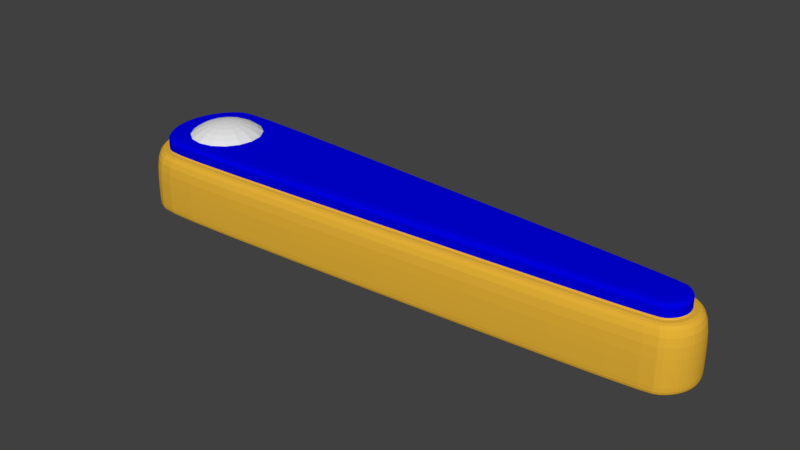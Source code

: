 # Source: paddleNew2.blend  (saved by Blender 2.79.0; exported with 4.5.12 LTS)
import bpy
from mathutils import Matrix  # noqa: F401  (used for matrix-valued properties, if any)

bpy.ops.wm.read_factory_settings(use_empty=True)
scene = bpy.context.scene
scene.name = 'Scene'

# ---- collections
col_collection_1 = bpy.data.collections.new('Collection 1'); scene.collection.children.link(col_collection_1)

# ---- materials (node trees are filled in below, after node groups)
mat_metal = bpy.data.materials.new('Metal')
mat_metal.alpha_threshold = 0.0
mat_metal.roughness = 0.5
mat_battingpart = bpy.data.materials.new('BattingPart')
mat_battingpart.alpha_threshold = 0.0
mat_battingpart.roughness = 0.5
mat_woodpart_001 = bpy.data.materials.new('WoodPart.001')
mat_woodpart_001.alpha_threshold = 0.0
mat_woodpart_001.roughness = 0.5

# ---- material node trees
mat_battingpart.use_nodes = True; mat_battingpart.node_tree.nodes.clear()
_N = mat_battingpart.node_tree.nodes; _L = mat_battingpart.node_tree.links
n0 = _N.new('ShaderNodeOutputMaterial'); n0.name = 'Material Output'; n0.location = (300, 300)
n1 = _N.new('ShaderNodeBsdfDiffuse'); n1.name = 'Diffuse BSDF'; n1.location = (10, 300)
n1.inputs[0].default_value = (0.8, 0.4509, 0.0397, 1.0)
_L.new(n1.outputs[0], n0.inputs[0])
n0.is_active_output = True
mat_woodpart_001.use_nodes = True; mat_woodpart_001.node_tree.nodes.clear()
_N = mat_woodpart_001.node_tree.nodes; _L = mat_woodpart_001.node_tree.links
n0 = _N.new('ShaderNodeOutputMaterial'); n0.name = 'Material Output'; n0.location = (300, 300)
n1 = _N.new('ShaderNodeBsdfDiffuse'); n1.name = 'Diffuse BSDF'; n1.location = (10, 300)
n1.inputs[0].default_value = (0.0, 0.0002292, 0.8, 1.0)
_L.new(n1.outputs[0], n0.inputs[0])
n0.is_active_output = True

# ---- world
world_world = bpy.data.worlds.new('World'); scene.world = world_world
world_world.color = (0.05088, 0.05088, 0.05088)
world_world.use_sun_shadow = False
world_world.sun_shadow_jitter_overblur = 0.0
world_world.cycles.sampling_method = 'MANUAL'

# ---- meshes
me_sphere = bpy.data.meshes.new('Sphere')
me_sphere.from_pydata([(-0.02602, 0.09538, 0.7196), (-0.02602, 0.2048, 0.6992), (-0.02602, 0.3056, 0.6659), (-0.02602, 0.4666, 0.5666), (0.01753, 0.08672, 0.7196), (0.0594, 0.1878, 0.6992), (0.09799, 0.281, 0.6659), (0.1318, 0.3626, 0.6211), (0.1596, 0.4296, 0.5666), (0.05444, 0.06205, 0.7196), (0.1318, 0.1394, 0.6992), (0.2031, 0.2107, 0.6659), (0.2656, 0.2732, 0.6211), (0.3169, 0.3245, 0.5666), (0.07911, 0.02514, 0.7196), (0.1802, 0.06701, 0.6992), (0.2734, 0.1056, 0.6659), (0.355, 0.1394, 0.6211), (0.422, 0.1672, 0.5666), (0.08777, -0.01841, 0.7196), (0.1972, -0.01841, 0.6992), (0.298, -0.01841, 0.6659), (0.3864, -0.01841, 0.6211), (0.4589, -0.01841, 0.5666), (0.07911, -0.06195, 0.7196), (0.1802, -0.1038, 0.6992), (0.2734, -0.1424, 0.6659), (0.355, -0.1762, 0.6211), (0.422, -0.204, 0.5666), (0.05444, -0.09887, 0.7196), (0.1318, -0.1762, 0.6992), (0.2031, -0.2475, 0.6659), (0.2656, -0.31, 0.6211), (0.3169, -0.3613, 0.5666), (0.01753, -0.1235, 0.7196), (0.0594, -0.2246, 0.6992), (0.09799, -0.3178, 0.6659), (0.1318, -0.3994, 0.6211), (0.1596, -0.4665, 0.5666), (-0.02602, -0.1322, 0.7196), (-0.02602, -0.2416, 0.6992), (-0.02602, -0.3425, 0.6659), (-0.02602, -0.4308, 0.6211), (-0.02602, -0.5034, 0.5666), (-0.02602, -0.01841, 0.7266), (-0.06956, -0.1235, 0.7196), (-0.1114, -0.2246, 0.6992), (-0.15, -0.3178, 0.6659), (-0.1838, -0.3994, 0.6211), (-0.2116, -0.4665, 0.5666), (-0.1065, -0.09887, 0.7196), (-0.1838, -0.1762, 0.6992), (-0.2552, -0.2475, 0.6659), (-0.3177, -0.31, 0.6211), (-0.3689, -0.3613, 0.5666), (-0.1311, -0.06195, 0.7196), (-0.2322, -0.1038, 0.6992), (-0.3254, -0.1424, 0.6659), (-0.4071, -0.1762, 0.6211), (-0.4741, -0.204, 0.5666), (-0.1398, -0.01841, 0.7196), (-0.2492, -0.01841, 0.6992), (-0.3501, -0.01841, 0.6659), (-0.4384, -0.01841, 0.6211), (-0.511, -0.01841, 0.5666), (-0.1311, 0.02514, 0.7196), (-0.2322, 0.06701, 0.6992), (-0.3254, 0.1056, 0.6659), (-0.4071, 0.1394, 0.6211), (-0.4741, 0.1672, 0.5666), (-0.1065, 0.06205, 0.7196), (-0.1838, 0.1394, 0.6992), (-0.2552, 0.2107, 0.6659), (-0.3176, 0.2732, 0.6211), (-0.3689, 0.3245, 0.5666), (-0.06956, 0.08672, 0.7196), (-0.1114, 0.1878, 0.6992), (-0.15, 0.281, 0.6659), (-0.1838, 0.3626, 0.6211), (-0.2116, 0.4296, 0.5666), (-0.02602, 0.394, 0.6211)], [], [(1, 0, 4, 5), (2, 1, 5, 6), (80, 2, 6, 7), (3, 80, 7, 8), (0, 44, 4), (4, 44, 9), (5, 4, 9, 10), (6, 5, 10, 11), (7, 6, 11, 12), (8, 7, 12, 13), (13, 12, 17, 18), (9, 44, 14), (10, 9, 14, 15), (11, 10, 15, 16), (12, 11, 16, 17), (14, 44, 19), (15, 14, 19, 20), (16, 15, 20, 21), (17, 16, 21, 22), (18, 17, 22, 23), (23, 22, 27, 28), (19, 44, 24), (20, 19, 24, 25), (21, 20, 25, 26), (22, 21, 26, 27), (25, 24, 29, 30), (26, 25, 30, 31), (27, 26, 31, 32), (28, 27, 32, 33), (24, 44, 29), (29, 44, 34), (30, 29, 34, 35), (31, 30, 35, 36), (32, 31, 36, 37), (33, 32, 37, 38), (35, 34, 39, 40), (36, 35, 40, 41), (37, 36, 41, 42), (38, 37, 42, 43), (34, 44, 39), (39, 44, 45), (40, 39, 45, 46), (41, 40, 46, 47), (42, 41, 47, 48), (43, 42, 48, 49), (47, 46, 51, 52), (48, 47, 52, 53), (49, 48, 53, 54), (45, 44, 50), (46, 45, 50, 51), (50, 44, 55), (51, 50, 55, 56), (52, 51, 56, 57), (53, 52, 57, 58), (54, 53, 58, 59), (58, 57, 62, 63), (59, 58, 63, 64), (55, 44, 60), (56, 55, 60, 61), (57, 56, 61, 62), (60, 44, 65), (61, 60, 65, 66), (62, 61, 66, 67), (63, 62, 67, 68), (64, 63, 68, 69), (68, 67, 72, 73), (69, 68, 73, 74), (65, 44, 70), (66, 65, 70, 71), (67, 66, 71, 72), (70, 44, 75), (71, 70, 75, 76), (72, 71, 76, 77), (73, 72, 77, 78), (74, 73, 78, 79), (3, 8, 13, 18, 23, 28, 33, 38, 43, 49, 54, 59, 64, 69, 74, 79), (79, 78, 80, 3), (75, 44, 0), (76, 75, 0, 1), (77, 76, 1, 2), (78, 77, 2, 80)])
me_sphere.materials.append(mat_metal)
me_sphere.use_remesh_preserve_volume = False
me_sphere.use_remesh_preserve_attributes = False
me_sphere.use_mirror_vertex_groups = False
me_sphere.update()
me_cylinder = bpy.data.meshes.new('Cylinder')
me_cylinder.from_pydata([(-0.1724, 0.7308, -0.4), (-0.1724, 0.7308, 0.4), (6.378, 0.3038, -0.4), (6.378, 0.3038, 0.4), (6.495, 0.2543, -0.4), (6.495, 0.2543, 0.4), (6.58, 0.1679, -0.4), (6.58, 0.1679, 0.4), (6.626, 0.05553, -0.4), (6.626, 0.05553, 0.4), (6.625, -0.06571, -0.4), (6.625, -0.06571, 0.4), (6.577, -0.1773, -0.4), (6.577, -0.1773, 0.4), (6.491, -0.2624, -0.4), (6.491, -0.2624, 0.4), (6.372, -0.3104, -0.4), (6.372, -0.3104, 0.4), (-0.1866, -0.7275, -0.4), (-0.1866, -0.7275, 0.4), (-0.467, -0.6591, -0.4), (-0.467, -0.6591, 0.4), (-0.6777, -0.4449, -0.4), (-0.6777, -0.4449, 0.4), (-0.7964, -0.1517, -0.4), (-0.7964, -0.1517, 0.4), (-0.7938, 0.1646, -0.4), (-0.7938, 0.1646, 0.4), (-0.6704, 0.4559, -0.4), (-0.6704, 0.4559, 0.4), (-0.4563, 0.6666, -0.4), (-0.4563, 0.6666, 0.4), (-0.1871, 0.9178, -0.4), (6.422, 0.487, -0.4), (6.422, 0.487, 0.4), (-0.1871, 0.9178, 0.4), (6.602, 0.4108, -0.4), (6.602, 0.4108, 0.4), (6.738, 0.2718, -0.4), (6.738, 0.2718, 0.4), (6.812, 0.09094, -0.4), (6.812, 0.09094, 0.4), (6.81, -0.1041, -0.4), (6.81, -0.1041, 0.4), (6.734, -0.2838, -0.4), (6.734, -0.2838, 0.4), (6.595, -0.4206, -0.4), (6.595, -0.4206, 0.4), (6.414, -0.4938, -0.4), (6.414, -0.4938, 0.4), (-0.2031, -0.9146, -0.4), (-0.2031, -0.9146, 0.4), (-0.5623, -0.8269, -0.4), (-0.5623, -0.8269, 0.4), (-0.836, -0.5488, -0.4), (-0.836, -0.5488, 0.4), (-0.9823, -0.1871, -0.4), (-0.9823, -0.1871, 0.4), (-0.9792, 0.2031, -0.4), (-0.9792, 0.2031, 0.4), (-0.8269, 0.5623, -0.4), (-0.8269, 0.5623, 0.4), (-0.5488, 0.836, -0.4), (-0.5488, 0.836, 0.4), (-0.1724, 0.7308, 0.4), (6.378, 0.3038, 0.4), (6.495, 0.2543, 0.4), (6.58, 0.1679, 0.4), (6.626, 0.05553, 0.4), (6.625, -0.06571, 0.4), (6.577, -0.1773, 0.4), (6.491, -0.2624, 0.4), (6.372, -0.3104, 0.4), (-0.1866, -0.7275, 0.4), (-0.467, -0.6591, 0.4), (-0.6777, -0.4449, 0.4), (-0.7964, -0.1517, 0.4), (-0.7938, 0.1646, 0.4), (-0.6704, 0.4559, 0.4), (-0.4563, 0.6666, 0.4), (-0.1563, 0.5268, 0.5746), (6.331, 0.104, 0.5746), (6.379, 0.08365, 0.5746), (6.408, 0.05463, 0.5746), (6.423, 0.01691, 0.5746), (6.422, -0.02379, 0.5746), (6.407, -0.06127, 0.5746), (6.378, -0.08981, 0.5746), (6.327, -0.1105, 0.5746), (-0.1686, -0.5235, 0.5746), (-0.3631, -0.4761, 0.5746), (-0.5052, -0.3316, 0.5746), (-0.5936, -0.1131, 0.5746), (-0.5917, 0.1227, 0.5746), (-0.4997, 0.3398, 0.5746), (-0.3554, 0.4818, 0.5746), (6.491, -0.2624, 0.5111), (6.372, -0.3104, 0.5111), (-0.1724, 0.7308, 0.5111), (6.378, 0.3038, 0.5111), (-0.4563, 0.6666, 0.5111), (-0.1866, -0.7275, 0.5111), (6.495, 0.2543, 0.5111), (-0.467, -0.6591, 0.5111), (6.58, 0.1679, 0.5111), (-0.6777, -0.4449, 0.5111), (6.626, 0.05553, 0.5111), (-0.7964, -0.1517, 0.5111), (6.625, -0.06571, 0.5111), (-0.7938, 0.1646, 0.5111), (6.577, -0.1773, 0.5111), (-0.6704, 0.4559, 0.5111), (-0.1871, 0.9178, -0.304), (6.422, 0.487, -0.304), (6.602, 0.4108, -0.304), (6.738, 0.2718, -0.304), (6.812, 0.09094, -0.304), (6.81, -0.1041, -0.304), (6.734, -0.2838, -0.304), (6.595, -0.4206, -0.304), (6.414, -0.4938, -0.304), (-0.2031, -0.9146, -0.304), (-0.5623, -0.8269, -0.304), (-0.836, -0.5488, -0.304), (-0.9823, -0.1871, -0.304), (-0.9792, 0.2031, -0.304), (-0.8269, 0.5623, -0.304), (-0.5488, 0.836, -0.304), (6.378, 0.3038, 0.5746), (-0.1724, 0.7308, 0.5746), (6.495, 0.2543, 0.5746), (6.58, 0.1679, 0.5746), (6.626, 0.05553, 0.5746), (6.625, -0.06571, 0.5746), (6.577, -0.1773, 0.5746), (6.491, -0.2624, 0.5746), (6.372, -0.3104, 0.5746), (-0.1866, -0.7275, 0.5746), (-0.467, -0.6591, 0.5746), (-0.6777, -0.4449, 0.5746), (-0.7964, -0.1517, 0.5746), (-0.7938, 0.1646, 0.5746), (-0.6704, 0.4559, 0.5746), (-0.4563, 0.6666, 0.5746)], [], [(112, 35, 34, 113), (113, 34, 37, 114), (114, 37, 39, 115), (115, 39, 41, 116), (116, 41, 43, 117), (117, 43, 45, 118), (118, 45, 47, 119), (119, 47, 49, 120), (120, 49, 51, 121), (121, 51, 53, 122), (122, 53, 55, 123), (123, 55, 57, 124), (124, 57, 59, 125), (125, 59, 61, 126), (29, 27, 77, 78), (126, 61, 63, 127), (127, 63, 35, 112), (0, 2, 4, 6, 8, 10, 12, 14, 16, 18, 20, 22, 24, 26, 28, 30), (2, 0, 32, 33), (1, 3, 34, 35), (4, 2, 33, 36), (3, 5, 37, 34), (6, 4, 36, 38), (5, 7, 39, 37), (8, 6, 38, 40), (7, 9, 41, 39), (10, 8, 40, 42), (9, 11, 43, 41), (12, 10, 42, 44), (11, 13, 45, 43), (14, 12, 44, 46), (13, 15, 47, 45), (16, 14, 46, 48), (15, 17, 49, 47), (18, 16, 48, 50), (17, 19, 51, 49), (20, 18, 50, 52), (19, 21, 53, 51), (22, 20, 52, 54), (21, 23, 55, 53), (24, 22, 54, 56), (23, 25, 57, 55), (26, 24, 56, 58), (25, 27, 59, 57), (28, 26, 58, 60), (27, 29, 61, 59), (30, 28, 60, 62), (29, 31, 63, 61), (0, 30, 62, 32), (31, 1, 35, 63), (97, 96, 135, 136), (7, 5, 66, 67), (15, 13, 70, 71), (23, 21, 74, 75), (31, 29, 78, 79), (9, 7, 67, 68), (17, 15, 71, 72), (25, 23, 75, 76), (3, 1, 64, 65), (1, 31, 79, 64), (11, 9, 68, 69), (19, 17, 72, 73), (27, 25, 76, 77), (5, 3, 65, 66), (13, 11, 69, 70), (21, 19, 73, 74), (81, 80, 95, 94, 93, 92, 91, 90, 89, 88, 87, 86, 85, 84, 83, 82), (99, 98, 129, 128), (98, 100, 143, 129), (101, 97, 136, 137), (102, 99, 128, 130), (103, 101, 137, 138), (104, 102, 130, 131), (105, 103, 138, 139), (106, 104, 131, 132), (107, 105, 139, 140), (108, 106, 132, 133), (109, 107, 140, 141), (110, 108, 133, 134), (111, 109, 141, 142), (96, 110, 134, 135), (100, 111, 142, 143), (79, 78, 111, 100), (71, 70, 110, 96), (78, 77, 109, 111), (70, 69, 108, 110), (77, 76, 107, 109), (69, 68, 106, 108), (76, 75, 105, 107), (68, 67, 104, 106), (75, 74, 103, 105), (67, 66, 102, 104), (74, 73, 101, 103), (66, 65, 99, 102), (73, 72, 97, 101), (64, 79, 100, 98), (65, 64, 98, 99), (72, 71, 96, 97), (62, 127, 112, 32), (60, 126, 127, 62), (58, 125, 126, 60), (56, 124, 125, 58), (54, 123, 124, 56), (52, 122, 123, 54), (50, 121, 122, 52), (48, 120, 121, 50), (46, 119, 120, 48), (44, 118, 119, 46), (42, 117, 118, 44), (40, 116, 117, 42), (38, 115, 116, 40), (36, 114, 115, 38), (33, 113, 114, 36), (32, 112, 113, 33), (80, 81, 128, 129), (81, 82, 130, 128), (82, 83, 131, 130), (83, 84, 132, 131), (84, 85, 133, 132), (85, 86, 134, 133), (86, 87, 135, 134), (87, 88, 136, 135), (88, 89, 137, 136), (89, 90, 138, 137), (90, 91, 139, 138), (91, 92, 140, 139), (92, 93, 141, 140), (93, 94, 142, 141), (94, 95, 143, 142), (95, 80, 129, 143)])
me_cylinder.polygons.foreach_set('material_index', [0, 0, 0, 0, 0, 0, 0, 0, 0, 0, 0, 0, 0, 0, 0, 0, 0, 1, 0, 0, 1, 0, 0, 0, 0, 0, 0, 0, 0, 0, 0, 0, 0, 0, 0, 0, 0, 0, 0, 0, 0, 0, 0, 0, 0, 0, 0, 0, 0, 0, 1, 0, 0, 0, 0, 0, 0, 0, 0, 0, 0, 0, 0, 0, 0, 0, 1, 1, 1, 1, 1, 1, 1, 1, 1, 1, 1, 1, 1, 1, 1, 1, 1, 1, 1, 1, 1, 1, 1, 1, 1, 1, 1, 1, 1, 1, 1, 1, 0, 0, 0, 0, 0, 0, 0, 0, 0, 0, 0, 0, 0, 0, 0, 0, 1, 1, 1, 1, 1, 1, 1, 1, 1, 1, 1, 1, 1, 1, 1, 1])
_uv = me_cylinder.uv_layers.new(name='UVMap')
_uv.uv.foreach_set('vector', [0.1868, 0.3834, 0.2091, 0.299, 0.8639, 0.2085, 0.9369, 0.2648, 0.9369, 0.2648, 0.8639, 0.2085, 0.8793, 0.1953, 0.9577, 0.2404, 0.9577, 0.2404, 0.8793, 0.1953, 0.8875, 0.181, 0.9731, 0.2094, 0.9731, 0.2094, 0.8875, 0.181, 0.8912, 0.166, 0.9811, 0.1748, 0.9811, 0.1748, 0.8912, 0.166, 0.8901, 0.1508, 0.981, 0.1389, 0.981, 0.1389, 0.8901, 0.1508, 0.8846, 0.1361, 0.9724, 0.1036, 0.9724, 0.1036, 0.8846, 0.1361, 0.8738, 0.1226, 0.9558, 0.0718, 0.9558, 0.0718, 0.8738, 0.1226, 0.8572, 0.1112, 0.9327, 0.04719, 0.9327, 0.04719, 0.8572, 0.1112, 0.1892, 0.09706, 0.162, 0.01414, 0.162, 0.01414, 0.1892, 0.09706, 0.15, 0.1104, 0.1107, 0.03235, 0.1107, 0.03235, 0.15, 0.1104, 0.1191, 0.1408, 0.05887, 0.06511, 0.05887, 0.06511, 0.1191, 0.1408, 0.09554, 0.1839, 0.01066, 0.1072, 0.01122, 0.2514, 0.09539, 0.1912, 0.1135, 0.2389, 0.04605, 0.2956, 0.04605, 0.2956, 0.1135, 0.2389, 0.1395, 0.2715, 0.08665, 0.3361, 0.1522, 0.2577, 0.1319, 0.2289, 0.1326, 0.2286, 0.1526, 0.2572, 0.08665, 0.3361, 0.1395, 0.2715, 0.1719, 0.2924, 0.1352, 0.3673, 0.1352, 0.3673, 0.1719, 0.2924, 0.2091, 0.299, 0.1868, 0.3834, 0.08945, 0.4187, 0.8163, 0.4614, 0.8292, 0.4667, 0.8387, 0.4762, 0.8439, 0.4886, 0.8439, 0.5021, 0.8387, 0.5145, 0.8292, 0.524, 0.8161, 0.5294, 0.09032, 0.5813, 0.05805, 0.5734, 0.03425, 0.5497, 0.0208, 0.5171, 0.02087, 0.482, 0.03437, 0.4496, 0.05799, 0.4261, 0.8163, 0.4614, 0.08945, 0.4187, 0.08768, 0.398, 0.8209, 0.441, 0.21, 0.2802, 0.8555, 0.1895, 0.8639, 0.2085, 0.2091, 0.299, 0.8292, 0.4667, 0.8163, 0.4614, 0.8209, 0.441, 0.8409, 0.4493, 0.8555, 0.1895, 0.8667, 0.1834, 0.8793, 0.1953, 0.8639, 0.2085, 0.8387, 0.4762, 0.8292, 0.4667, 0.8409, 0.4493, 0.8562, 0.4646, 0.8667, 0.1834, 0.8736, 0.1747, 0.8875, 0.181, 0.8793, 0.1953, 0.8439, 0.4886, 0.8387, 0.4762, 0.8562, 0.4646, 0.8644, 0.4845, 0.8736, 0.1747, 0.8764, 0.1647, 0.8912, 0.166, 0.8875, 0.181, 0.8439, 0.5021, 0.8439, 0.4886, 0.8644, 0.4845, 0.8644, 0.5062, 0.8764, 0.1647, 0.8752, 0.1543, 0.8901, 0.1508, 0.8912, 0.166, 0.8387, 0.5145, 0.8439, 0.5021, 0.8644, 0.5062, 0.8562, 0.5261, 0.8752, 0.1543, 0.8705, 0.1446, 0.8846, 0.1361, 0.8901, 0.1508, 0.8292, 0.524, 0.8387, 0.5145, 0.8562, 0.5261, 0.8409, 0.5414, 0.8705, 0.1446, 0.8624, 0.1362, 0.8738, 0.1226, 0.8846, 0.1361, 0.8161, 0.5294, 0.8292, 0.524, 0.8409, 0.5414, 0.8209, 0.5497, 0.8624, 0.1362, 0.851, 0.131, 0.8572, 0.1112, 0.8738, 0.1226, 0.09032, 0.5813, 0.8161, 0.5294, 0.8209, 0.5497, 0.08844, 0.6023, 0.851, 0.131, 0.1932, 0.1163, 0.1892, 0.09706, 0.8572, 0.1112, 0.05805, 0.5734, 0.09032, 0.5813, 0.08844, 0.6023, 0.04744, 0.5924, 0.1932, 0.1163, 0.1609, 0.1286, 0.15, 0.1104, 0.1892, 0.09706, 0.03425, 0.5497, 0.05805, 0.5734, 0.04744, 0.5924, 0.01666, 0.5614, 0.1609, 0.1286, 0.1363, 0.1531, 0.1191, 0.1408, 0.15, 0.1104, 0.0208, 0.5171, 0.03425, 0.5497, 0.01666, 0.5614, 0.0001467, 0.5212, 0.1363, 0.1531, 0.1232, 0.1898, 0.09554, 0.1839, 0.1191, 0.1408, 0.02087, 0.482, 0.0208, 0.5171, 0.0001467, 0.5212, 0.0002602, 0.4779, 0.1232, 0.1898, 0.1319, 0.2289, 0.1135, 0.2389, 0.09539, 0.1912, 0.03437, 0.4496, 0.02087, 0.482, 0.0002602, 0.4779, 0.01693, 0.4379, 0.1319, 0.2289, 0.1522, 0.2577, 0.1395, 0.2715, 0.1135, 0.2389, 0.05799, 0.4261, 0.03437, 0.4496, 0.01693, 0.4379, 0.04761, 0.4073, 0.1522, 0.2577, 0.1791, 0.274, 0.1719, 0.2924, 0.1395, 0.2715, 0.08945, 0.4187, 0.05799, 0.4261, 0.04761, 0.4073, 0.08768, 0.398, 0.1791, 0.274, 0.21, 0.2802, 0.2091, 0.299, 0.1719, 0.2924, 0.7864, 0.6965, 0.8004, 0.7058, 0.7957, 0.7117, 0.7834, 0.705, 0.8736, 0.1747, 0.8667, 0.1834, 0.8665, 0.1832, 0.8735, 0.1747, 0.8624, 0.1362, 0.8705, 0.1446, 0.8703, 0.1447, 0.8623, 0.1364, 0.1363, 0.1531, 0.1609, 0.1286, 0.1613, 0.1291, 0.1369, 0.1534, 0.1791, 0.274, 0.1522, 0.2577, 0.1526, 0.2572, 0.1793, 0.2735, 0.8764, 0.1647, 0.8736, 0.1747, 0.8735, 0.1747, 0.8762, 0.1647, 0.851, 0.131, 0.8624, 0.1362, 0.8623, 0.1364, 0.8509, 0.1312, 0.1232, 0.1898, 0.1363, 0.1531, 0.1369, 0.1534, 0.124, 0.1898, 0.8555, 0.1895, 0.21, 0.2802, 0.2101, 0.2796, 0.8554, 0.1893, 0.21, 0.2802, 0.1791, 0.274, 0.1793, 0.2735, 0.2101, 0.2796, 0.8752, 0.1543, 0.8764, 0.1647, 0.8762, 0.1647, 0.8751, 0.1544, 0.1932, 0.1163, 0.851, 0.131, 0.8509, 0.1312, 0.1933, 0.117, 0.1319, 0.2289, 0.1232, 0.1898, 0.124, 0.1898, 0.1326, 0.2286, 0.8667, 0.1834, 0.8555, 0.1895, 0.8554, 0.1893, 0.8665, 0.1832, 0.8705, 0.1446, 0.8752, 0.1543, 0.8751, 0.1544, 0.8703, 0.1447, 0.1609, 0.1286, 0.1932, 0.1163, 0.1933, 0.117, 0.1613, 0.1291, 0.7764, 0.7495, 0.1048, 0.7665, 0.08193, 0.7616, 0.0654, 0.746, 0.05385, 0.7214, 0.05257, 0.6936, 0.06625, 0.6702, 0.08468, 0.6557, 0.1111, 0.6495, 0.777, 0.7261, 0.7824, 0.7286, 0.7854, 0.7319, 0.787, 0.736, 0.7868, 0.7404, 0.785, 0.7444, 0.7818, 0.7474, 0.7837, 0.7808, 0.1015, 0.7983, 0.1025, 0.7893, 0.7811, 0.7712, 0.1015, 0.7983, 0.06774, 0.7879, 0.07113, 0.7812, 0.1025, 0.7893, 0.1086, 0.6163, 0.7864, 0.6965, 0.7834, 0.705, 0.1091, 0.6263, 0.7988, 0.7716, 0.7837, 0.7808, 0.7811, 0.7712, 0.7939, 0.7654, 0.07172, 0.6264, 0.1086, 0.6163, 0.1091, 0.6263, 0.0752, 0.6336, 0.8091, 0.7602, 0.7988, 0.7716, 0.7939, 0.7654, 0.8027, 0.7563, 0.04273, 0.6489, 0.07172, 0.6264, 0.0752, 0.6336, 0.0484, 0.6543, 0.8147, 0.7462, 0.8091, 0.7602, 0.8027, 0.7563, 0.8075, 0.7449, 0.01792, 0.682, 0.04273, 0.6489, 0.0484, 0.6543, 0.02475, 0.6871, 0.8149, 0.7313, 0.8147, 0.7462, 0.8075, 0.7449, 0.8077, 0.7327, 0.02341, 0.7306, 0.01562, 0.6886, 0.02475, 0.6871, 0.03111, 0.728, 0.8099, 0.7174, 0.8149, 0.7313, 0.8077, 0.7327, 0.8037, 0.7211, 0.04127, 0.7649, 0.02341, 0.7306, 0.03111, 0.728, 0.04727, 0.76, 0.8004, 0.7058, 0.8099, 0.7174, 0.8037, 0.7211, 0.7957, 0.7117, 0.06774, 0.7879, 0.04127, 0.7649, 0.04727, 0.76, 0.07113, 0.7812, 0.06116, 0.8004, 0.03001, 0.774, 0.04127, 0.7649, 0.06774, 0.7879, 0.8107, 0.694, 0.8238, 0.7091, 0.8099, 0.7174, 0.8004, 0.7058, 0.03001, 0.774, 0.009321, 0.7357, 0.02341, 0.7306, 0.04127, 0.7649, 0.8238, 0.7091, 0.8311, 0.7284, 0.8149, 0.7313, 0.8099, 0.7174, 0.009321, 0.7357, 0.0001467, 0.6916, 0.01562, 0.6886, 0.02341, 0.7306, 0.8311, 0.7284, 0.8311, 0.7492, 0.8147, 0.7462, 0.8149, 0.7313, 0.005898, 0.6727, 0.03224, 0.6385, 0.04273, 0.6489, 0.01792, 0.682, 0.8311, 0.7492, 0.8235, 0.7689, 0.8091, 0.7602, 0.8147, 0.7462, 0.03224, 0.6385, 0.06523, 0.6128, 0.07172, 0.6264, 0.04273, 0.6489, 0.8235, 0.7689, 0.8093, 0.7847, 0.7988, 0.7716, 0.8091, 0.7602, 0.06523, 0.6128, 0.1067, 0.6026, 0.1086, 0.6163, 0.07172, 0.6264, 0.8093, 0.7847, 0.7901, 0.7946, 0.7837, 0.7808, 0.7988, 0.7716, 0.1067, 0.6026, 0.7927, 0.6839, 0.7864, 0.6965, 0.1086, 0.6163, 0.09927, 0.8112, 0.06116, 0.8004, 0.06774, 0.7879, 0.1015, 0.7983, 0.7901, 0.7946, 0.09927, 0.8112, 0.1015, 0.7983, 0.7837, 0.7808, 0.7927, 0.6839, 0.8107, 0.694, 0.8004, 0.7058, 0.7864, 0.6965, 0.129, 0.3807, 0.1352, 0.3673, 0.1868, 0.3834, 0.1853, 0.3977, 0.07749, 0.3474, 0.08665, 0.3361, 0.1352, 0.3673, 0.129, 0.3807, 0.03544, 0.3051, 0.04605, 0.2956, 0.08665, 0.3361, 0.07749, 0.3474, 0.0001467, 0.2601, 0.01122, 0.2514, 0.04605, 0.2956, 0.03544, 0.3051, 0.04957, 0.0525, 0.05887, 0.06511, 0.01066, 0.1072, 0.0001467, 0.09512, 0.1042, 0.01869, 0.1107, 0.03235, 0.05887, 0.06511, 0.04957, 0.0525, 0.1597, 0.0001467, 0.162, 0.01414, 0.1107, 0.03235, 0.1042, 0.01869, 0.9414, 0.03277, 0.9327, 0.04719, 0.162, 0.01414, 0.1597, 0.0001467, 0.9708, 0.06057, 0.9558, 0.0718, 0.9327, 0.04719, 0.9414, 0.03277, 0.9903, 0.09686, 0.9724, 0.1036, 0.9558, 0.0718, 0.9708, 0.06057, 0.9999, 0.1366, 0.981, 0.1389, 0.9724, 0.1036, 0.9903, 0.09686, 0.9998, 0.177, 0.9811, 0.1748, 0.981, 0.1389, 0.9999, 0.1366, 0.9905, 0.2158, 0.9731, 0.2094, 0.9811, 0.1748, 0.9998, 0.177, 0.9724, 0.2508, 0.9577, 0.2404, 0.9731, 0.2094, 0.9905, 0.2158, 0.9453, 0.2778, 0.9369, 0.2648, 0.9577, 0.2404, 0.9724, 0.2508, 0.1853, 0.3977, 0.1868, 0.3834, 0.9369, 0.2648, 0.9453, 0.2778, 0.1048, 0.7665, 0.7764, 0.7495, 0.7811, 0.7712, 0.1025, 0.7893, 0.7764, 0.7495, 0.7818, 0.7474, 0.7939, 0.7654, 0.7811, 0.7712, 0.7818, 0.7474, 0.785, 0.7444, 0.8027, 0.7563, 0.7939, 0.7654, 0.785, 0.7444, 0.7868, 0.7404, 0.8075, 0.7449, 0.8027, 0.7563, 0.7868, 0.7404, 0.787, 0.736, 0.8077, 0.7327, 0.8075, 0.7449, 0.787, 0.736, 0.7854, 0.7319, 0.8037, 0.7211, 0.8077, 0.7327, 0.7854, 0.7319, 0.7824, 0.7286, 0.7957, 0.7117, 0.8037, 0.7211, 0.7824, 0.7286, 0.777, 0.7261, 0.7834, 0.705, 0.7957, 0.7117, 0.777, 0.7261, 0.1111, 0.6495, 0.1091, 0.6263, 0.7834, 0.705, 0.1111, 0.6495, 0.08468, 0.6557, 0.0752, 0.6336, 0.1091, 0.6263, 0.08468, 0.6557, 0.06625, 0.6702, 0.0484, 0.6543, 0.0752, 0.6336, 0.06625, 0.6702, 0.05257, 0.6936, 0.02475, 0.6871, 0.0484, 0.6543, 0.05257, 0.6936, 0.05385, 0.7214, 0.03111, 0.728, 0.02475, 0.6871, 0.05385, 0.7214, 0.0654, 0.746, 0.04727, 0.76, 0.03111, 0.728, 0.0654, 0.746, 0.08193, 0.7616, 0.07113, 0.7812, 0.04727, 0.76, 0.08193, 0.7616, 0.1048, 0.7665, 0.1025, 0.7893, 0.07113, 0.7812])
me_cylinder.materials.append(mat_battingpart)
me_cylinder.materials.append(mat_woodpart_001)
me_cylinder.use_remesh_preserve_volume = False
me_cylinder.use_remesh_preserve_attributes = False
me_cylinder.use_mirror_vertex_groups = False
me_cylinder.update()

# ---- objects
ob_ruuvi = bpy.data.objects.new('Ruuvi', me_sphere)
ob_mela = bpy.data.objects.new('mela', me_cylinder)

# ---- transforms, parenting, visibility, modifiers, constraints
ob_ruuvi.location = (0.0, 0.0, 0.0)
ob_ruuvi.lineart.crease_threshold = 0.0
ob_mela.location = (0.0, 0.0, 0.0)
ob_mela.lineart.crease_threshold = 0.0
_m = ob_mela.modifiers.new('Subsurf', 'SUBSURF')
_m.uv_smooth = 'PRESERVE_CORNERS'
_m.quality = 2
_m.levels = 2
_m.show_only_control_edges = False

# ---- collection membership
col_collection_1.objects.link(ob_ruuvi)
col_collection_1.objects.link(ob_mela)

# ---- scene / render settings (as saved in the file)
scene.frame_start = 1; scene.frame_end = 250; scene.frame_set(1)
scene.render.engine = 'CYCLES'
scene.render.resolution_percentage = 50
scene.render.dither_intensity = 0.0
scene.cycles.use_denoising = False
scene.cycles.samples = 128
scene.cycles.sampling_pattern = 'TABULATED_SOBOL'
scene.cycles.use_adaptive_sampling = False
scene.cycles.use_light_tree = False
scene.cycles.blur_glossy = 0.0
scene.cycles.sample_clamp_indirect = 0.0
scene.view_settings.view_transform = 'Standard'
bpy.context.view_layer.update()

# ---- added for rendering (the .blend has no active camera and no usable light): camera, sun
cam_auto = bpy.data.cameras.new('AutoCamera')
cam_auto.lens = 50.0
cam_auto.sensor_width = 36.0
cam_auto.clip_end = 1000.0
ob_auto_camera = bpy.data.objects.new('AutoCamera', cam_auto)
scene.collection.objects.link(ob_auto_camera)
ob_auto_camera.location = (10.3952, -8.9752, 6.14781)
ob_auto_camera.rotation_euler = (1.09748, -7.21219e-08, 0.694738)
scene.camera = ob_auto_camera
light_auto_sun = bpy.data.lights.new('AutoSun', 'SUN')
light_auto_sun.energy = 3.0
light_auto_sun.angle = 0.0523599
ob_auto_sun = bpy.data.objects.new('AutoSun', light_auto_sun)
scene.collection.objects.link(ob_auto_sun)
ob_auto_sun.rotation_euler = (0.872665, 0.174533, 0.523599)
bpy.context.view_layer.update()
